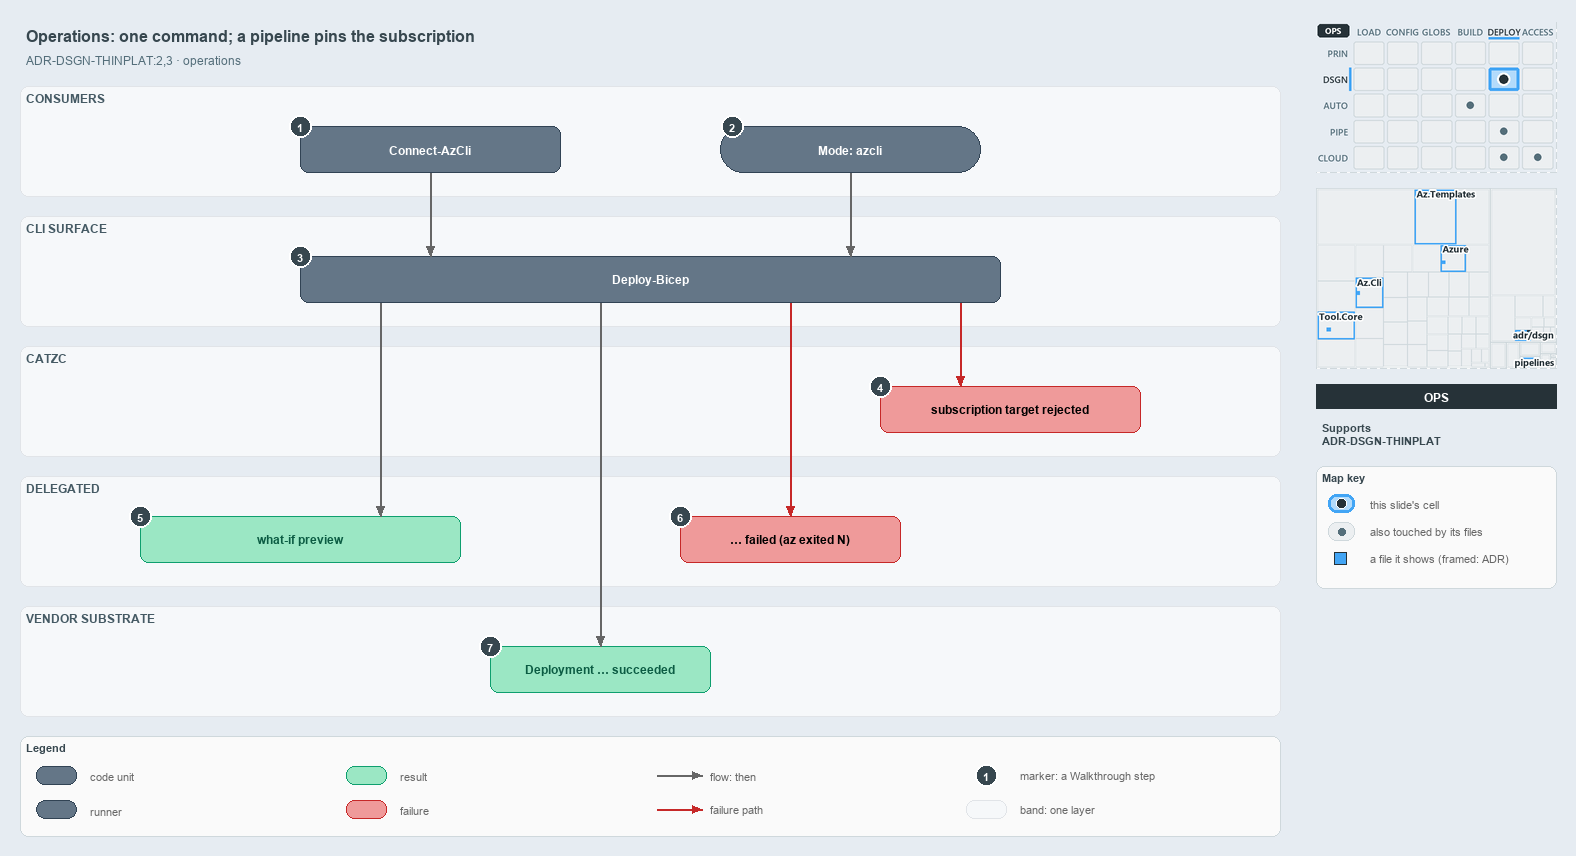

The diagram above was exported from draw.io. Its source (the exported page's mxGraphModel, read from the mxfile embedded in the PNG):
<mxGraphModel dx="1024" dy="768" grid="0" gridSize="10" guides="1" tooltips="1" connect="1" arrows="1" fold="1" page="1" pageScale="1" pageWidth="1572" pageHeight="850" background="#E6ECF2" math="0" shadow="0">
  <root>
    <mxCell id="0" />
    <mxCell id="1" parent="0" />
    <mxCell id="title" value="Operations: one command; a pipeline pins the subscription" style="text;html=1;align=left;verticalAlign=middle;fontSize=16;fontStyle=1;fontColor=#37474F;" vertex="1" parent="1">
      <mxGeometry x="20" y="14" width="1260" height="30" as="geometry" />
    </mxCell>
    <mxCell id="subtitle" value="ADR-DSGN-THINPLAT:2,3 &amp;#183; operations" style="text;html=1;align=left;verticalAlign=middle;fontSize=12;fontColor=#546E7A;" vertex="1" parent="1">
      <mxGeometry x="20" y="44" width="1240" height="20" as="geometry" />
    </mxCell>
    <mxCell id="band-consumers" value="CONSUMERS" style="rounded=1;html=1;arcSize=3;fillColor=#F6F8FA;strokeColor=#E1E4E8;verticalAlign=top;align=left;spacingLeft=8;fontStyle=1;fontSize=12;fontColor=#455A64;" vertex="1" parent="1">
      <mxGeometry x="20" y="80" width="1260" height="110" as="geometry" />
    </mxCell>
    <mxCell id="band-cli" value="CLI SURFACE" style="rounded=1;html=1;arcSize=3;fillColor=#F6F8FA;strokeColor=#E1E4E8;verticalAlign=top;align=left;spacingLeft=8;fontStyle=1;fontSize=12;fontColor=#455A64;" vertex="1" parent="1">
      <mxGeometry x="20" y="210" width="1260" height="110" as="geometry" />
    </mxCell>
    <mxCell id="band-catzc" value="CATZC" style="rounded=1;html=1;arcSize=3;fillColor=#F6F8FA;strokeColor=#E1E4E8;verticalAlign=top;align=left;spacingLeft=8;fontStyle=1;fontSize=12;fontColor=#455A64;" vertex="1" parent="1">
      <mxGeometry x="20" y="340" width="1260" height="110" as="geometry" />
    </mxCell>
    <mxCell id="band-delegated" value="DELEGATED" style="rounded=1;html=1;arcSize=3;fillColor=#F6F8FA;strokeColor=#E1E4E8;verticalAlign=top;align=left;spacingLeft=8;fontStyle=1;fontSize=12;fontColor=#455A64;" vertex="1" parent="1">
      <mxGeometry x="20" y="470" width="1260" height="110" as="geometry" />
    </mxCell>
    <mxCell id="band-vendor" value="VENDOR SUBSTRATE" style="rounded=1;html=1;arcSize=3;fillColor=#F6F8FA;strokeColor=#E1E4E8;verticalAlign=top;align=left;spacingLeft=8;fontStyle=1;fontSize=12;fontColor=#455A64;" vertex="1" parent="1">
      <mxGeometry x="20" y="600" width="1260" height="110" as="geometry" />
    </mxCell>
    <mxCell id="m-connect" value="&lt;b&gt;Connect-AzCli&lt;/b&gt;" style="rounded=1;whiteSpace=wrap;html=1;arcSize=20;fillColor=#647687;strokeColor=#314354;fontColor=#FFFFFF;fontSize=12;" vertex="1" parent="1">
      <mxGeometry x="300" y="120" width="260" height="46" as="geometry" />
    </mxCell>
    <mxCell id="r-mode" value="&lt;b&gt;Mode: azcli&lt;/b&gt;" style="rounded=1;arcSize=50;whiteSpace=wrap;html=1;fillColor=#647687;strokeColor=#314354;fontColor=#FFFFFF;fontSize=12;" vertex="1" parent="1">
      <mxGeometry x="720" y="120" width="260" height="46" as="geometry" />
    </mxCell>
    <mxCell id="m-deploy" value="&lt;b&gt;Deploy-Bicep&lt;/b&gt;" style="rounded=1;whiteSpace=wrap;html=1;arcSize=20;fillColor=#647687;strokeColor=#314354;fontColor=#FFFFFF;fontSize=12;" vertex="1" parent="1">
      <mxGeometry x="300" y="250" width="700" height="46" as="geometry" />
    </mxCell>
    <mxCell id="f-assert" value="&lt;b&gt;subscription target rejected&lt;/b&gt;" style="rounded=1;whiteSpace=wrap;html=1;arcSize=20;fillColor=#EF9A9A;strokeColor=#C62828;fontSize=12;" vertex="1" parent="1">
      <mxGeometry x="880" y="380" width="260" height="46" as="geometry" />
    </mxCell>
    <mxCell id="r-preview" value="&lt;b&gt;what-if preview&lt;/b&gt;" style="rounded=1;whiteSpace=wrap;html=1;arcSize=20;fillColor=#9BE7C4;strokeColor=#0E9F6E;fontColor=#0B5C43;fontSize=12;" vertex="1" parent="1">
      <mxGeometry x="140" y="510" width="320" height="46" as="geometry" />
    </mxCell>
    <mxCell id="f-failed" value="&lt;b&gt;&amp;#8230; failed (az exited N)&lt;/b&gt;" style="rounded=1;whiteSpace=wrap;html=1;arcSize=20;fillColor=#EF9A9A;strokeColor=#C62828;fontSize=12;" vertex="1" parent="1">
      <mxGeometry x="680" y="510" width="220" height="46" as="geometry" />
    </mxCell>
    <mxCell id="r-succeeded" value="&lt;b&gt;Deployment &amp;#8230; succeeded&lt;/b&gt;" style="rounded=1;whiteSpace=wrap;html=1;arcSize=20;fillColor=#9BE7C4;strokeColor=#0E9F6E;fontColor=#0B5C43;fontSize=12;" vertex="1" parent="1">
      <mxGeometry x="490" y="640" width="220" height="46" as="geometry" />
    </mxCell>
    <mxCell id="p-edge-connect-deploy-a" value="" style="text;html=1;strokeColor=none;fillColor=none;" vertex="1" parent="1">
      <mxGeometry x="430" y="166" width="1" height="1" as="geometry" />
    </mxCell>
    <mxCell id="p-edge-connect-deploy-b" value="" style="text;html=1;strokeColor=none;fillColor=none;" vertex="1" parent="1">
      <mxGeometry x="430" y="250" width="1" height="1" as="geometry" />
    </mxCell>
    <mxCell id="edge-connect-deploy" value="" style="edgeStyle=orthogonalEdgeStyle;rounded=1;html=1;fontSize=10;endArrow=block;strokeColor=#666666;" edge="1" parent="1" source="p-edge-connect-deploy-a" target="p-edge-connect-deploy-b">
      <mxGeometry relative="1" as="geometry" />
    </mxCell>
    <mxCell id="p-edge-mode-deploy-a" value="" style="text;html=1;strokeColor=none;fillColor=none;" vertex="1" parent="1">
      <mxGeometry x="850" y="166" width="1" height="1" as="geometry" />
    </mxCell>
    <mxCell id="p-edge-mode-deploy-b" value="" style="text;html=1;strokeColor=none;fillColor=none;" vertex="1" parent="1">
      <mxGeometry x="850" y="250" width="1" height="1" as="geometry" />
    </mxCell>
    <mxCell id="edge-mode-deploy" value="" style="edgeStyle=orthogonalEdgeStyle;rounded=1;html=1;fontSize=10;endArrow=block;strokeColor=#666666;" edge="1" parent="1" source="p-edge-mode-deploy-a" target="p-edge-mode-deploy-b">
      <mxGeometry relative="1" as="geometry" />
    </mxCell>
    <mxCell id="p-edge-deploy-assert-a" value="" style="text;html=1;strokeColor=none;fillColor=none;" vertex="1" parent="1">
      <mxGeometry x="960" y="296" width="1" height="1" as="geometry" />
    </mxCell>
    <mxCell id="p-edge-deploy-assert-b" value="" style="text;html=1;strokeColor=none;fillColor=none;" vertex="1" parent="1">
      <mxGeometry x="960" y="380" width="1" height="1" as="geometry" />
    </mxCell>
    <mxCell id="edge-deploy-assert" value="" style="edgeStyle=orthogonalEdgeStyle;rounded=1;html=1;fontSize=10;endArrow=block;strokeColor=#C62828;" edge="1" parent="1" source="p-edge-deploy-assert-a" target="p-edge-deploy-assert-b">
      <mxGeometry relative="1" as="geometry" />
    </mxCell>
    <mxCell id="p-edge-deploy-preview-a" value="" style="text;html=1;strokeColor=none;fillColor=none;" vertex="1" parent="1">
      <mxGeometry x="380" y="296" width="1" height="1" as="geometry" />
    </mxCell>
    <mxCell id="p-edge-deploy-preview-b" value="" style="text;html=1;strokeColor=none;fillColor=none;" vertex="1" parent="1">
      <mxGeometry x="380" y="510" width="1" height="1" as="geometry" />
    </mxCell>
    <mxCell id="edge-deploy-preview" value="" style="edgeStyle=orthogonalEdgeStyle;rounded=1;html=1;fontSize=10;endArrow=block;strokeColor=#666666;" edge="1" parent="1" source="p-edge-deploy-preview-a" target="p-edge-deploy-preview-b">
      <mxGeometry relative="1" as="geometry" />
    </mxCell>
    <mxCell id="p-edge-deploy-failed-a" value="" style="text;html=1;strokeColor=none;fillColor=none;" vertex="1" parent="1">
      <mxGeometry x="790" y="296" width="1" height="1" as="geometry" />
    </mxCell>
    <mxCell id="p-edge-deploy-failed-b" value="" style="text;html=1;strokeColor=none;fillColor=none;" vertex="1" parent="1">
      <mxGeometry x="790" y="510" width="1" height="1" as="geometry" />
    </mxCell>
    <mxCell id="edge-deploy-failed" value="" style="edgeStyle=orthogonalEdgeStyle;rounded=1;html=1;fontSize=10;endArrow=block;strokeColor=#C62828;" edge="1" parent="1" source="p-edge-deploy-failed-a" target="p-edge-deploy-failed-b">
      <mxGeometry relative="1" as="geometry" />
    </mxCell>
    <mxCell id="p-edge-deploy-succeeded-a" value="" style="text;html=1;strokeColor=none;fillColor=none;" vertex="1" parent="1">
      <mxGeometry x="600" y="296" width="1" height="1" as="geometry" />
    </mxCell>
    <mxCell id="p-edge-deploy-succeeded-b" value="" style="text;html=1;strokeColor=none;fillColor=none;" vertex="1" parent="1">
      <mxGeometry x="600" y="640" width="1" height="1" as="geometry" />
    </mxCell>
    <mxCell id="edge-deploy-succeeded" value="" style="edgeStyle=orthogonalEdgeStyle;rounded=1;html=1;fontSize=10;endArrow=block;strokeColor=#666666;" edge="1" parent="1" source="p-edge-deploy-succeeded-a" target="p-edge-deploy-succeeded-b">
      <mxGeometry relative="1" as="geometry" />
    </mxCell>
    <mxCell id="mark-1" value="1" style="ellipse;html=1;fillColor=#37474F;strokeColor=#FFFFFF;strokeWidth=2;fontColor=#FFFFFF;fontStyle=1;fontSize=11;" vertex="1" parent="1">
      <mxGeometry x="289" y="109" width="22" height="22" as="geometry" />
    </mxCell>
    <mxCell id="mark-2" value="2" style="ellipse;html=1;fillColor=#37474F;strokeColor=#FFFFFF;strokeWidth=2;fontColor=#FFFFFF;fontStyle=1;fontSize=11;" vertex="1" parent="1">
      <mxGeometry x="721" y="109" width="22" height="22" as="geometry" />
    </mxCell>
    <mxCell id="mark-3" value="3" style="ellipse;html=1;fillColor=#37474F;strokeColor=#FFFFFF;strokeWidth=2;fontColor=#FFFFFF;fontStyle=1;fontSize=11;" vertex="1" parent="1">
      <mxGeometry x="289" y="239" width="22" height="22" as="geometry" />
    </mxCell>
    <mxCell id="mark-4" value="4" style="ellipse;html=1;fillColor=#37474F;strokeColor=#FFFFFF;strokeWidth=2;fontColor=#FFFFFF;fontStyle=1;fontSize=11;" vertex="1" parent="1">
      <mxGeometry x="869" y="369" width="22" height="22" as="geometry" />
    </mxCell>
    <mxCell id="mark-5" value="5" style="ellipse;html=1;fillColor=#37474F;strokeColor=#FFFFFF;strokeWidth=2;fontColor=#FFFFFF;fontStyle=1;fontSize=11;" vertex="1" parent="1">
      <mxGeometry x="129" y="499" width="22" height="22" as="geometry" />
    </mxCell>
    <mxCell id="mark-6" value="6" style="ellipse;html=1;fillColor=#37474F;strokeColor=#FFFFFF;strokeWidth=2;fontColor=#FFFFFF;fontStyle=1;fontSize=11;" vertex="1" parent="1">
      <mxGeometry x="669" y="499" width="22" height="22" as="geometry" />
    </mxCell>
    <mxCell id="mark-7" value="7" style="ellipse;html=1;fillColor=#37474F;strokeColor=#FFFFFF;strokeWidth=2;fontColor=#FFFFFF;fontStyle=1;fontSize=11;" vertex="1" parent="1">
      <mxGeometry x="479" y="629" width="22" height="22" as="geometry" />
    </mxCell>
    <mxCell id="legend" value="&lt;b&gt;Legend&lt;/b&gt;" style="rounded=1;whiteSpace=wrap;html=1;arcSize=6;fillColor=#FAFAFA;strokeColor=#CFD8DC;align=left;verticalAlign=top;spacing=8;fontSize=11;fontColor=#37474F;" vertex="1" parent="1">
      <mxGeometry x="20" y="730" width="1260" height="100" as="geometry" />
    </mxCell>
    <mxCell id="legend-0" value="" style="rounded=1;whiteSpace=wrap;html=1;arcSize=20;fillColor=#647687;strokeColor=#314354;fontColor=#FFFFFF;fontSize=12;" vertex="1" parent="1">
      <mxGeometry x="36" y="760" width="40" height="18" as="geometry" />
    </mxCell>
    <mxCell id="legend-0-text" value="code unit" style="text;html=1;align=left;verticalAlign=middle;fontSize=11;fontColor=#666666;" vertex="1" parent="1">
      <mxGeometry x="84" y="759" width="250" height="20" as="geometry" />
    </mxCell>
    <mxCell id="legend-1" value="" style="rounded=1;arcSize=50;whiteSpace=wrap;html=1;fillColor=#647687;strokeColor=#314354;fontColor=#FFFFFF;fontSize=12;" vertex="1" parent="1">
      <mxGeometry x="36" y="794" width="40" height="18" as="geometry" />
    </mxCell>
    <mxCell id="legend-1-text" value="runner" style="text;html=1;align=left;verticalAlign=middle;fontSize=11;fontColor=#666666;" vertex="1" parent="1">
      <mxGeometry x="84" y="793" width="250" height="20" as="geometry" />
    </mxCell>
    <mxCell id="legend-2" value="" style="rounded=1;whiteSpace=wrap;html=1;arcSize=20;fillColor=#9BE7C4;strokeColor=#0E9F6E;fontColor=#0B5C43;fontSize=12;" vertex="1" parent="1">
      <mxGeometry x="346" y="760" width="40" height="18" as="geometry" />
    </mxCell>
    <mxCell id="legend-2-text" value="result" style="text;html=1;align=left;verticalAlign=middle;fontSize=11;fontColor=#666666;" vertex="1" parent="1">
      <mxGeometry x="394" y="759" width="250" height="20" as="geometry" />
    </mxCell>
    <mxCell id="legend-3" value="" style="rounded=1;whiteSpace=wrap;html=1;arcSize=20;fillColor=#EF9A9A;strokeColor=#C62828;fontSize=12;" vertex="1" parent="1">
      <mxGeometry x="346" y="794" width="40" height="18" as="geometry" />
    </mxCell>
    <mxCell id="legend-3-text" value="failure" style="text;html=1;align=left;verticalAlign=middle;fontSize=11;fontColor=#666666;" vertex="1" parent="1">
      <mxGeometry x="394" y="793" width="250" height="20" as="geometry" />
    </mxCell>
    <mxCell id="legend-4-a" value="" style="text;html=1;strokeColor=none;fillColor=none;" vertex="1" parent="1">
      <mxGeometry x="656" y="769" width="1" height="1" as="geometry" />
    </mxCell>
    <mxCell id="legend-4-b" value="" style="text;html=1;strokeColor=none;fillColor=none;" vertex="1" parent="1">
      <mxGeometry x="702" y="769" width="1" height="1" as="geometry" />
    </mxCell>
    <mxCell id="legend-4" value="" style="edgeStyle=orthogonalEdgeStyle;rounded=1;html=1;fontSize=10;endArrow=block;strokeColor=#666666;" edge="1" parent="1" source="legend-4-a" target="legend-4-b">
      <mxGeometry relative="1" as="geometry" />
    </mxCell>
    <mxCell id="legend-4-text" value="flow: then" style="text;html=1;align=left;verticalAlign=middle;fontSize=11;fontColor=#666666;" vertex="1" parent="1">
      <mxGeometry x="704" y="759" width="250" height="20" as="geometry" />
    </mxCell>
    <mxCell id="legend-5-a" value="" style="text;html=1;strokeColor=none;fillColor=none;" vertex="1" parent="1">
      <mxGeometry x="656" y="803" width="1" height="1" as="geometry" />
    </mxCell>
    <mxCell id="legend-5-b" value="" style="text;html=1;strokeColor=none;fillColor=none;" vertex="1" parent="1">
      <mxGeometry x="702" y="803" width="1" height="1" as="geometry" />
    </mxCell>
    <mxCell id="legend-5" value="" style="edgeStyle=orthogonalEdgeStyle;rounded=1;html=1;fontSize=10;endArrow=block;strokeColor=#C62828;" edge="1" parent="1" source="legend-5-a" target="legend-5-b">
      <mxGeometry relative="1" as="geometry" />
    </mxCell>
    <mxCell id="legend-5-text" value="failure path" style="text;html=1;align=left;verticalAlign=middle;fontSize=11;fontColor=#666666;" vertex="1" parent="1">
      <mxGeometry x="704" y="793" width="250" height="20" as="geometry" />
    </mxCell>
    <mxCell id="legend-6" value="1" style="ellipse;html=1;fillColor=#37474F;strokeColor=#FFFFFF;strokeWidth=2;fontColor=#FFFFFF;fontStyle=1;fontSize=11;" vertex="1" parent="1">
      <mxGeometry x="975" y="758" width="22" height="22" as="geometry" />
    </mxCell>
    <mxCell id="legend-6-text" value="marker: a Walkthrough step" style="text;html=1;align=left;verticalAlign=middle;fontSize=11;fontColor=#666666;" vertex="1" parent="1">
      <mxGeometry x="1014" y="759" width="250" height="20" as="geometry" />
    </mxCell>
    <mxCell id="legend-7" value="" style="rounded=1;html=1;arcSize=3;fillColor=#F6F8FA;strokeColor=#E1E4E8;" vertex="1" parent="1">
      <mxGeometry x="966" y="794" width="40" height="18" as="geometry" />
    </mxCell>
    <mxCell id="legend-7-text" value="band: one layer" style="text;html=1;align=left;verticalAlign=middle;fontSize=11;fontColor=#666666;" vertex="1" parent="1">
      <mxGeometry x="1014" y="793" width="250" height="20" as="geometry" />
    </mxCell>
    <mxCell id="minimap-stack" value="" style="shape=image;html=1;imageAspect=0;aspect=fixed;verticalLabelPosition=bottom;strokeColor=#CFD8DC;dashed=1;fillColor=#FAFAFA;image=data:image/png,(base64 omitted: 15944 chars);" vertex="1" parent="1">
      <mxGeometry x="1316" y="16" width="240" height="150" as="geometry" />
    </mxCell>
    <mxCell id="minimap-tree" value="" style="shape=image;html=1;imageAspect=0;aspect=fixed;verticalLabelPosition=bottom;strokeColor=#CFD8DC;dashed=1;fillColor=#FAFAFA;image=data:image/png,(base64 omitted: 18920 chars);" vertex="1" parent="1">
      <mxGeometry x="1316" y="182" width="240" height="180" as="geometry" />
    </mxCell>
    <mxCell id="lens-badge" value="OPS" style="rounded=0;whiteSpace=wrap;html=1;align=center;verticalAlign=middle;fontSize=12;fontStyle=1;fontColor=#FFFFFF;fillColor=#263238;strokeColor=none;" vertex="1" parent="1">
      <mxGeometry x="1316" y="378" width="240" height="24" as="geometry" />
    </mxCell>
    <mxCell id="supports" value="&lt;b&gt;Supports&lt;/b&gt;&lt;br&gt;ADR-DSGN-THINPLAT" style="text;html=1;whiteSpace=wrap;align=left;verticalAlign=top;fontSize=11;fontColor=#37474F;" vertex="1" parent="1">
      <mxGeometry x="1316" y="410" width="240" height="38" as="geometry" />
    </mxCell>
    <mxCell id="mapkey" value="&lt;b&gt;Map key&lt;/b&gt;" style="rounded=1;whiteSpace=wrap;html=1;arcSize=6;fillColor=#FAFAFA;strokeColor=#CFD8DC;align=left;verticalAlign=top;spacing=8;fontSize=11;fontColor=#37474F;" vertex="1" parent="1">
      <mxGeometry x="1316" y="460" width="240" height="122" as="geometry" />
    </mxCell>
    <mxCell id="mapkey-here" value="" style="rounded=1;arcSize=20;html=1;fillColor=#B3DBFB;strokeColor=#42A5F5;strokeWidth=3;" vertex="1" parent="1">
      <mxGeometry x="1328" y="488" width="26" height="18" as="geometry" />
    </mxCell>
    <mxCell id="mapkey-here-dot" value="" style="ellipse;html=1;fillColor=#263238;strokeColor=#FFFFFF;strokeWidth=1.5;" vertex="1" parent="1">
      <mxGeometry x="1336" y="492" width="10" height="10" as="geometry" />
    </mxCell>
    <mxCell id="mapkey-here-text" value="this slide's cell" style="text;html=1;align=left;verticalAlign=middle;fontSize=11;fontColor=#666666;" vertex="1" parent="1">
      <mxGeometry x="1364" y="487" width="180" height="20" as="geometry" />
    </mxCell>
    <mxCell id="mapkey-touched" value="" style="rounded=1;arcSize=20;html=1;fillColor=#ECEFF1;strokeColor=#CFD8DC;" vertex="1" parent="1">
      <mxGeometry x="1328" y="516" width="26" height="18" as="geometry" />
    </mxCell>
    <mxCell id="mapkey-touched-dot" value="" style="ellipse;html=1;fillColor=#546E7A;strokeColor=none;" vertex="1" parent="1">
      <mxGeometry x="1338" y="522" width="7" height="7" as="geometry" />
    </mxCell>
    <mxCell id="mapkey-touched-text" value="also touched by its files" style="text;html=1;align=left;verticalAlign=middle;fontSize=11;fontColor=#666666;" vertex="1" parent="1">
      <mxGeometry x="1364" y="515" width="180" height="20" as="geometry" />
    </mxCell>
    <mxCell id="mapkey-file" value="" style="rounded=0;html=1;fillColor=#42A5F5;strokeColor=#263238;strokeWidth=1.5;" vertex="1" parent="1">
      <mxGeometry x="1334" y="546" width="12" height="12" as="geometry" />
    </mxCell>
    <mxCell id="mapkey-file-text" value="a file it shows (framed: ADR)" style="text;html=1;align=left;verticalAlign=middle;fontSize=11;fontColor=#666666;" vertex="1" parent="1">
      <mxGeometry x="1364" y="542" width="180" height="20" as="geometry" />
    </mxCell>
  </root>
</mxGraphModel>